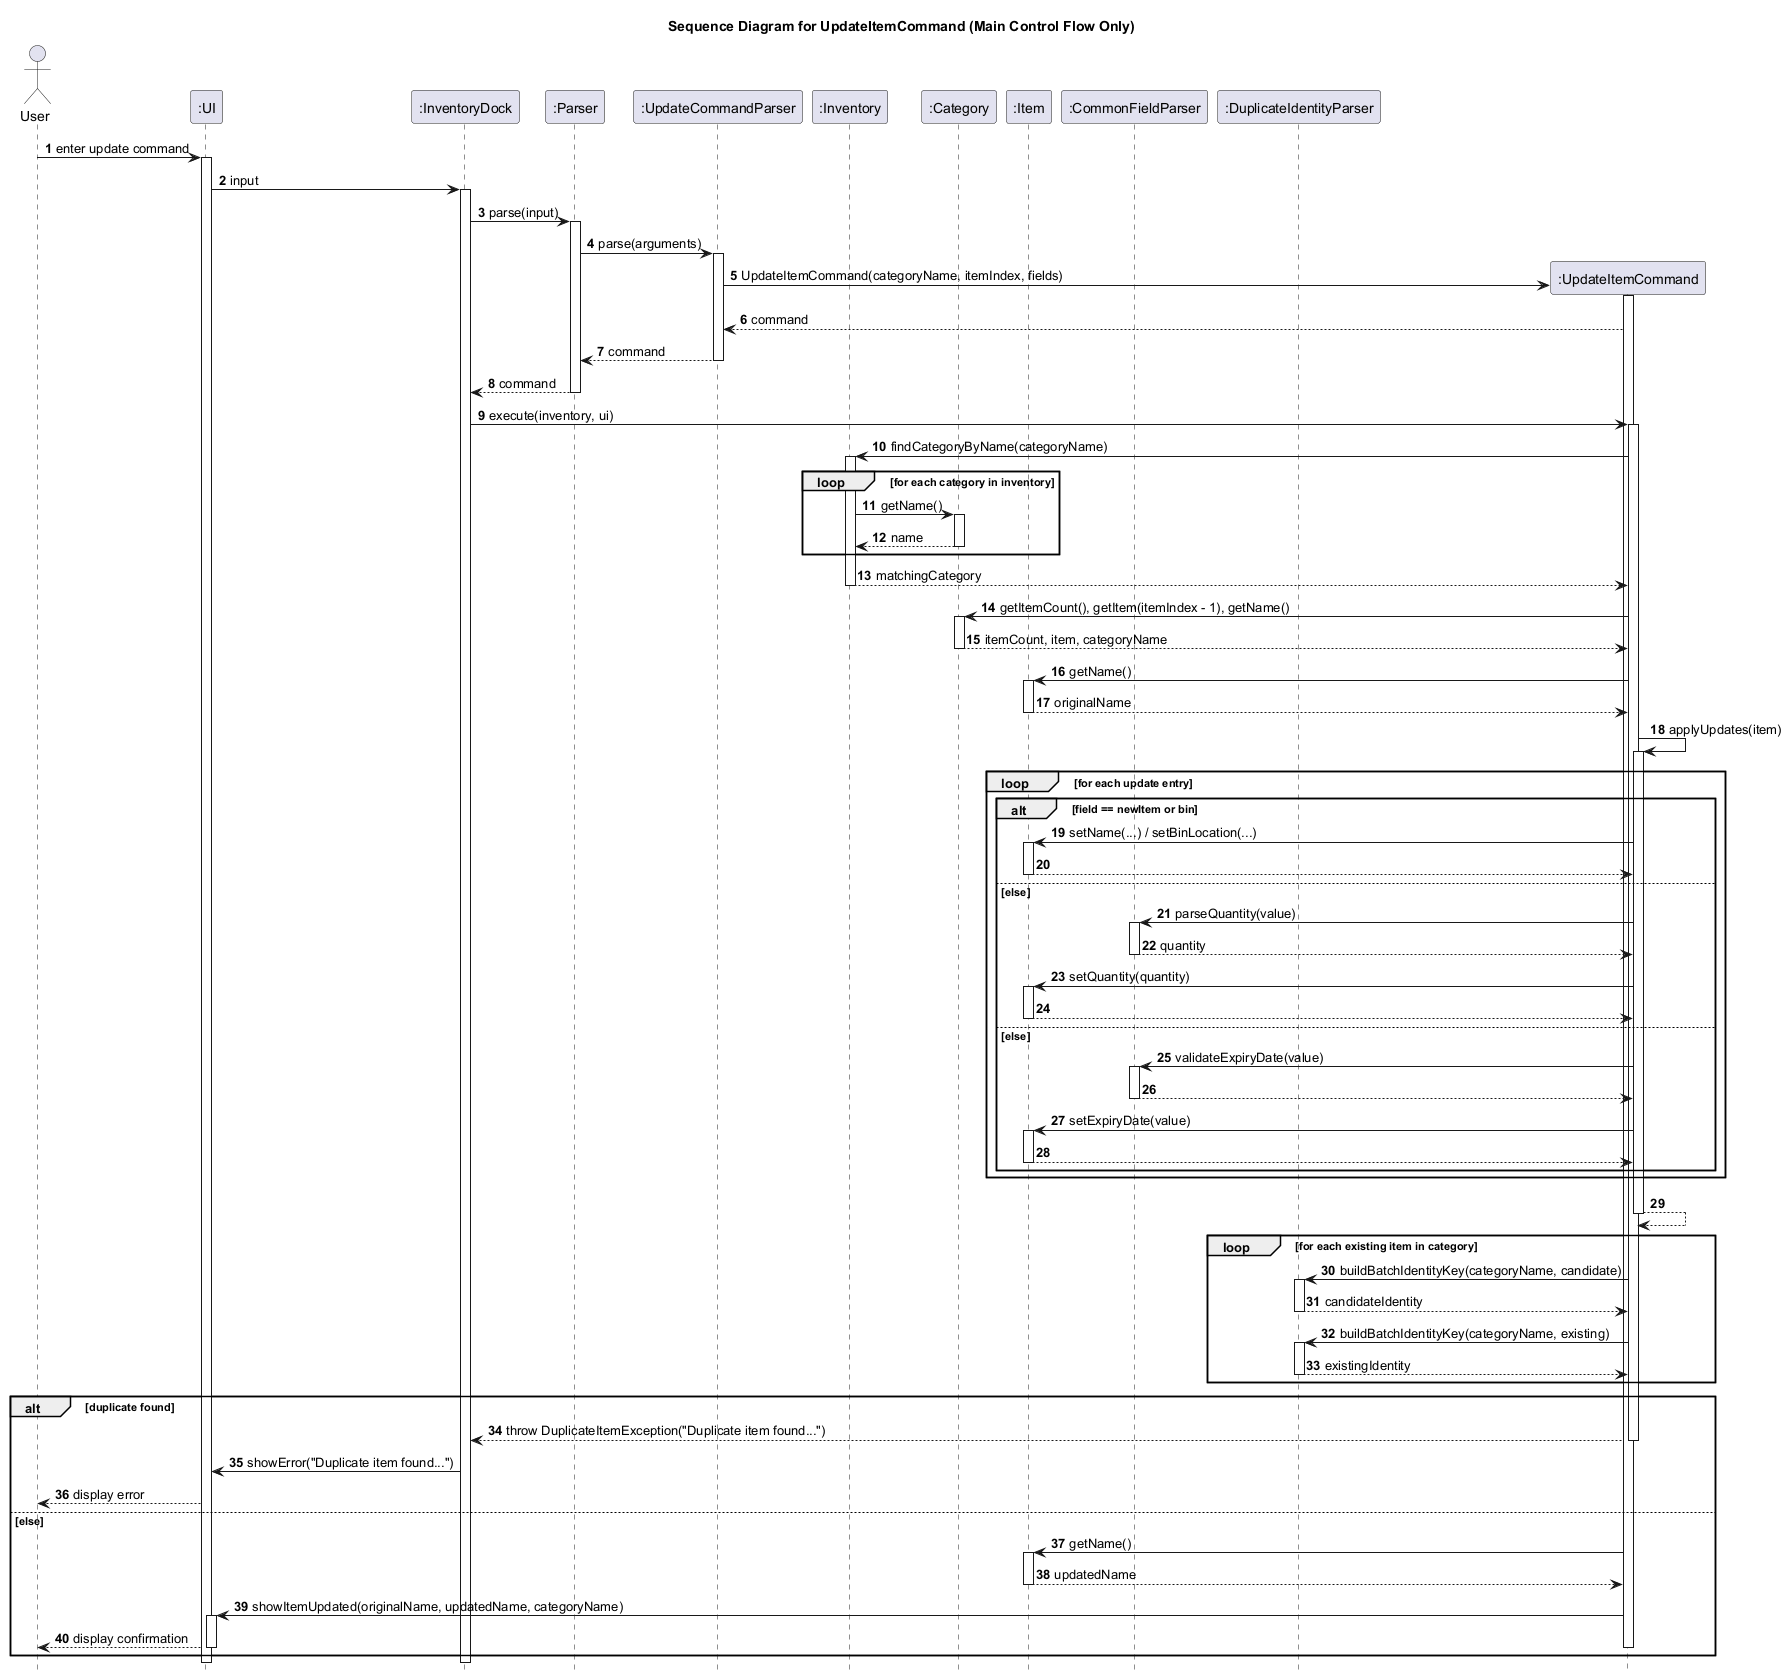

The diagram above was rendered by PlantUML. Its source (embedded in the PNG):
@startuml
title Sequence Diagram for UpdateItemCommand (Main Control Flow Only)

autonumber
hide footbox

actor User
participant ":UI" as UI
participant ":InventoryDock" as InventoryDock
participant ":Parser" as Parser
participant ":UpdateCommandParser" as UpdateCommandParser
participant ":Inventory" as Inventory
participant ":Category" as Category
participant ":Item" as Item
participant ":CommonFieldParser" as CommonFieldParser
participant ":DuplicateIdentityParser" as DuplicateIdentityParser

User -> UI: enter update command
activate UI
UI -> InventoryDock: input
activate InventoryDock
InventoryDock -> Parser: parse(input)
activate Parser

Parser -> UpdateCommandParser: parse(arguments)
activate UpdateCommandParser
create ":UpdateItemCommand" as UpdateItemCommand
UpdateCommandParser -> UpdateItemCommand: UpdateItemCommand(categoryName, itemIndex, fields)
activate UpdateItemCommand
UpdateItemCommand --> UpdateCommandParser: command
UpdateCommandParser --> Parser: command
deactivate UpdateCommandParser
Parser --> InventoryDock: command
deactivate Parser

InventoryDock -> UpdateItemCommand: execute(inventory, ui)
activate UpdateItemCommand
UpdateItemCommand -> Inventory: findCategoryByName(categoryName)
activate Inventory
loop for each category in inventory
    Inventory -> Category: getName()
    activate Category
    Category --> Inventory: name
    deactivate Category
end
Inventory --> UpdateItemCommand: matchingCategory
deactivate Inventory

UpdateItemCommand -> Category: getItemCount(), getItem(itemIndex - 1), getName()
activate Category
Category --> UpdateItemCommand: itemCount, item, categoryName
deactivate Category

UpdateItemCommand -> Item: getName()
activate Item
Item --> UpdateItemCommand: originalName
deactivate Item

UpdateItemCommand -> UpdateItemCommand: applyUpdates(item)
activate UpdateItemCommand
loop for each update entry
    alt field == newItem or bin
        UpdateItemCommand -> Item: setName(...) / setBinLocation(...)
        activate Item
        Item --> UpdateItemCommand
        deactivate Item
    else else
        UpdateItemCommand -> CommonFieldParser: parseQuantity(value)
        activate CommonFieldParser
        CommonFieldParser --> UpdateItemCommand: quantity
        deactivate CommonFieldParser
        UpdateItemCommand -> Item: setQuantity(quantity)
        activate Item
        Item --> UpdateItemCommand
        deactivate Item
    else else
        UpdateItemCommand -> CommonFieldParser: validateExpiryDate(value)
        activate CommonFieldParser
        CommonFieldParser --> UpdateItemCommand
        deactivate CommonFieldParser
        UpdateItemCommand -> Item: setExpiryDate(value)
        activate Item
        Item --> UpdateItemCommand
        deactivate Item
    end
end
UpdateItemCommand --> UpdateItemCommand
deactivate UpdateItemCommand

loop for each existing item in category
    UpdateItemCommand -> DuplicateIdentityParser: buildBatchIdentityKey(categoryName, candidate)
    activate DuplicateIdentityParser
    DuplicateIdentityParser --> UpdateItemCommand: candidateIdentity
    deactivate DuplicateIdentityParser

    UpdateItemCommand -> DuplicateIdentityParser: buildBatchIdentityKey(categoryName, existing)
    activate DuplicateIdentityParser
    DuplicateIdentityParser --> UpdateItemCommand: existingIdentity
    deactivate DuplicateIdentityParser
end

alt duplicate found
    UpdateItemCommand --> InventoryDock: throw DuplicateItemException("Duplicate item found...")
    deactivate UpdateItemCommand
    InventoryDock -> UI: showError("Duplicate item found...")
    UI --> User: display error
else else
    UpdateItemCommand -> Item: getName()
    activate Item
    Item --> UpdateItemCommand: updatedName
    deactivate Item

    UpdateItemCommand -> UI: showItemUpdated(originalName, updatedName, categoryName)
    activate UI
    UI --> User: display confirmation
    deactivate UI
    deactivate UpdateItemCommand
end

deactivate InventoryDock
deactivate UI
@enduml